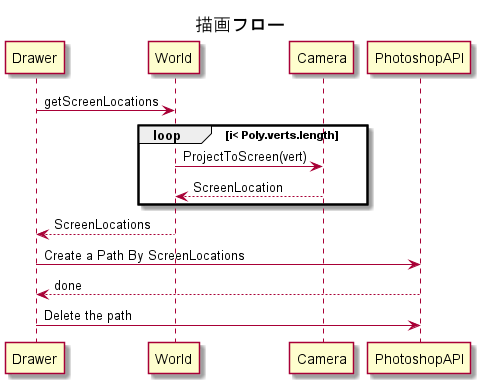

The diagram above was rendered by PlantUML. Its source (embedded in the PNG):
@startuml
title 描画フロー
Drawer->World:getScreenLocations
loop i< Poly.verts.length
World->Camera:ProjectToScreen(vert)
Camera-->World: ScreenLocation
end

World-->Drawer: ScreenLocations

Drawer->PhotoshopAPI:Create a Path By ScreenLocations
PhotoshopAPI-->Drawer:done
Drawer->PhotoshopAPI:Delete the path
@enduml